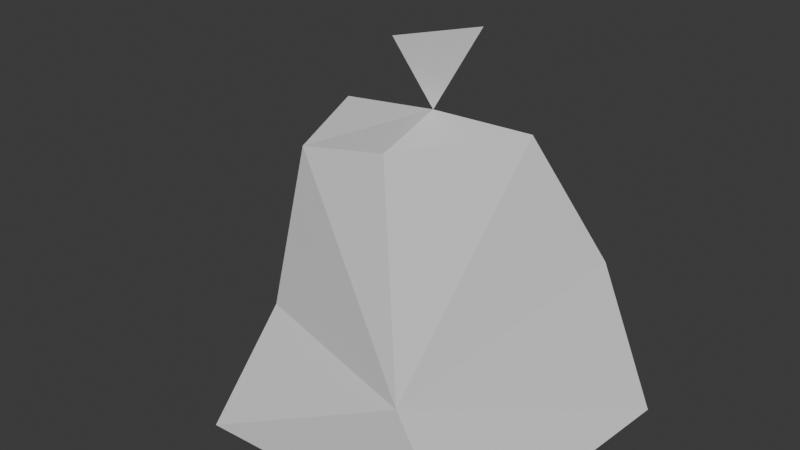 # Source: Sack.blend  (saved by Blender 5.1.30; exported with 4.5.12 LTS)
import bpy
from mathutils import Matrix  # noqa: F401  (used for matrix-valued properties, if any)

bpy.ops.wm.read_factory_settings(use_empty=True)
scene = bpy.context.scene
scene.name = 'Scene'

# ---- collections
col_collection = bpy.data.collections.new('Collection'); scene.collection.children.link(col_collection)

# ---- materials (node trees are filled in below, after node groups)
mat_material = bpy.data.materials.new('Material')
mat_material.alpha_threshold = 0.0
mat_material.use_backface_culling_lightprobe_volume = False
mat_material.roughness = 0.5
mat_material.line_color = (0.0, 0.0, 0.0, 1.0)

# ---- material node trees
mat_material.use_nodes = True; mat_material.node_tree.nodes.clear()
_N = mat_material.node_tree.nodes; _L = mat_material.node_tree.links
n0 = _N.new('ShaderNodeOutputMaterial'); n0.name = 'Material Output'; n0.location = (200, 100)
n1 = _N.new('ShaderNodeBsdfPrincipled'); n1.name = 'Principled BSDF'; n1.location = (-200, 100)
_L.new(n1.outputs[0], n0.inputs[0])
n0.is_active_output = True

# ---- world
world_world = bpy.data.worlds.new('World'); scene.world = world_world
world_world.use_nodes = True; world_world.node_tree.nodes.clear()
_N = world_world.node_tree.nodes; _L = world_world.node_tree.links
n0 = _N.new('ShaderNodeOutputWorld'); n0.name = 'World Output'; n0.location = (200, 100)
n1 = _N.new('ShaderNodeBackground'); n1.name = 'Background'; n1.location = (-200, 100)
n1.inputs[0].default_value = (0.05088, 0.05088, 0.05088, 1.0)
_L.new(n1.outputs[0], n0.inputs[0])
n0.is_active_output = True
world_world.color = (0.05088, 0.05088, 0.05088)
world_world.sun_shadow_jitter_overblur = 0.0

# ---- meshes
me_cube = bpy.data.meshes.new('Cube')
me_cube.from_pydata([(0.7233, 0.5887, 0.0), (-0.7908, 0.507, 0.0), (0.6306, -0.4764, 0.0), (-0.4587, -0.5192, 0.0), (0.379, -0.4789, 0.4433), (-0.3488, -0.2835, 0.4553), (0.5102, 0.5442, 0.5802), (-0.6079, 0.2105, 0.3285), (0.3146, 0.3151, 1.098), (0.1402, -0.2547, 1.17), (-0.317, 0.08966, 1.151), (-0.2275, -0.2356, 1.091), (0.08826, 0.05831, 1.21), (0.04855, -0.1007, 1.491), (0.2381, 0.1153, 1.506), (-0.05393, 0.04021, 1.435), (0.07791, 0.2344, 1.373)], [], [(3, 2, 0, 1), (7, 3, 1), (3, 4, 2), (0, 4, 6), (1, 6, 7), (5, 10, 11), (11, 4, 5), (4, 8, 6), (7, 8, 10), (7, 6, 8), (5, 7, 10), (11, 9, 4), (3, 5, 4), (7, 5, 3), (1, 0, 6), (0, 2, 4), (4, 9, 8), (9, 12, 8), (11, 12, 9), (10, 8, 12), (11, 10, 12), (13, 12, 14), (13, 15, 12), (14, 12, 16), (15, 16, 12)])
_uv = me_cube.uv_layers.new(name='UVMap')
_uv.uv.foreach_set('vector', [0.0, 0.0, 1.0, 0.0, 1.0, 1.0, 0.0, 1.0, 0.0, 0.0, 0.0, 0.0, 0.0, 1.0, 0.0, 0.0, 0.0, 0.0, 1.0, 0.0, 1.0, 1.0, 0.0, 0.0, 0.0, 0.0, 0.0, 1.0, 0.0, 0.0, 0.0, 0.0, 0.0, 0.0, 0.0, 0.0, 0.0, 0.0, 0.0, 0.0, 0.0, 0.0, 0.0, 0.0, 0.0, 0.0, 0.0, 0.0, 0.0, 0.0, 0.0, 0.0, 0.0, 0.0, 0.0, 0.0, 0.0, 0.0, 0.0, 0.0, 0.0, 0.0, 0.0, 0.0, 0.0, 0.0, 0.0, 0.0, 0.0, 0.0, 0.0, 0.0, 0.0, 0.0, 0.0, 0.0, 0.0, 0.0, 0.0, 0.0, 0.0, 0.0, 0.0, 0.0, 0.0, 0.0, 0.0, 1.0, 1.0, 1.0, 0.0, 0.0, 1.0, 1.0, 1.0, 0.0, 0.0, 0.0, 0.0, 0.0, 0.0, 0.0, 0.0, 0.0, 0.0, 0.0, 0.0, 0.0, 0.0, 0.0, 0.0, 0.0, 0.0, 0.0, 0.0, 0.0, 0.0, 0.0, 0.0, 0.0, 0.0, 0.0, 0.0, 0.0, 0.0, 0.0, 0.0, 0.0, 0.0, 0.0, 0.0, 0.0, 0.0, 0.0, 0.0, 0.0, 0.0, 0.0, 0.0, 0.0, 0.0, 0.0, 0.0, 0.0, 0.0, 0.0, 0.0, 0.0, 0.0, 0.0, 0.0, 0.0])
me_cube.materials.append(mat_material)
me_cube.use_mirror_vertex_groups = False
me_cube.update()

# ---- objects
ob_cube = bpy.data.objects.new('Cube', me_cube)

# ---- transforms, parenting, visibility, modifiers, constraints
ob_cube.location = (0.0, 0.0, 0.0)
ob_cube.scale = (1.13, 1.13, 1.13)
ob_cube.lock_rotations_4d = False
ob_cube.empty_display_type = 'ARROWS'
ob_cube.lineart.crease_threshold = 0.0

# ---- collection membership
col_collection.objects.link(ob_cube)

# ---- scene / render settings (as saved in the file)
scene.frame_start = 1; scene.frame_end = 250; scene.frame_set(1)
scene.render.engine = 'BLENDER_EEVEE_NEXT'
scene.render.bake_bias = 0.0
scene.render.bake_samples = 0
scene.cycles.sampling_pattern = 'TABULATED_SOBOL'
scene.eevee.use_volume_custom_range = False
bpy.context.view_layer.update()

# ---- added for rendering (the .blend has no active camera and no usable light): camera, sun
cam_auto = bpy.data.cameras.new('AutoCamera')
cam_auto.lens = 50.0
cam_auto.sensor_width = 36.0
cam_auto.clip_end = 1000.0
ob_auto_camera = bpy.data.objects.new('AutoCamera', cam_auto)
scene.collection.objects.link(ob_auto_camera)
ob_auto_camera.location = (2.47767, -2.97964, 2.86365)
ob_auto_camera.rotation_euler = (1.09748, -7.21219e-08, 0.694738)
scene.camera = ob_auto_camera
light_auto_sun = bpy.data.lights.new('AutoSun', 'SUN')
light_auto_sun.energy = 3.0
light_auto_sun.angle = 0.0523599
ob_auto_sun = bpy.data.objects.new('AutoSun', light_auto_sun)
scene.collection.objects.link(ob_auto_sun)
ob_auto_sun.rotation_euler = (0.872665, 0.174533, 0.523599)
bpy.context.view_layer.update()
